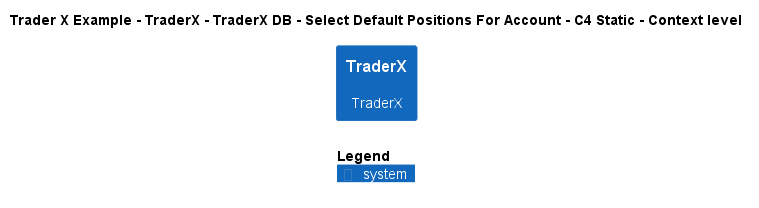

The diagram above was rendered by PlantUML. Its source (embedded in the PNG):
@startuml
!include ..\..\..\..\..\..\..\.c4s\C4_Context.puml

AddElementTag("c4interflow:lifecycle:new", $bgColor=green, $fontColor=#ffffff, $borderColor=green, $shadowing="False")
AddElementTag("c4interflow:lifecycle:changed", $bgColor=orange, $fontColor=#ffffff, $borderColor=orange, $shadowing="False")
AddElementTag("c4interflow:lifecycle:removed", $bgColor=red, $fontColor=#ffffff, $borderColor=red, $shadowing="False")

AddRelTag("c4interflow:lifecycle:new", $textColor=green, $lineColor=green)
AddRelTag("c4interflow:lifecycle:changed", $textColor=orange, $lineColor=orange)
AddRelTag("c4interflow:lifecycle:removed", $textColor=red, $lineColor=red)

SHOW_PERSON_PORTRAIT()
LAYOUT_TOP_DOWN()

skinparam linetype polyline

title Trader X Example - TraderX - TraderX DB - Select Default Positions For Account - C4 Static - Context level

System(TraderXExample.SoftwareSystems.TraderX, "TraderX", "TraderX")



SHOW_LEGEND()
@enduml